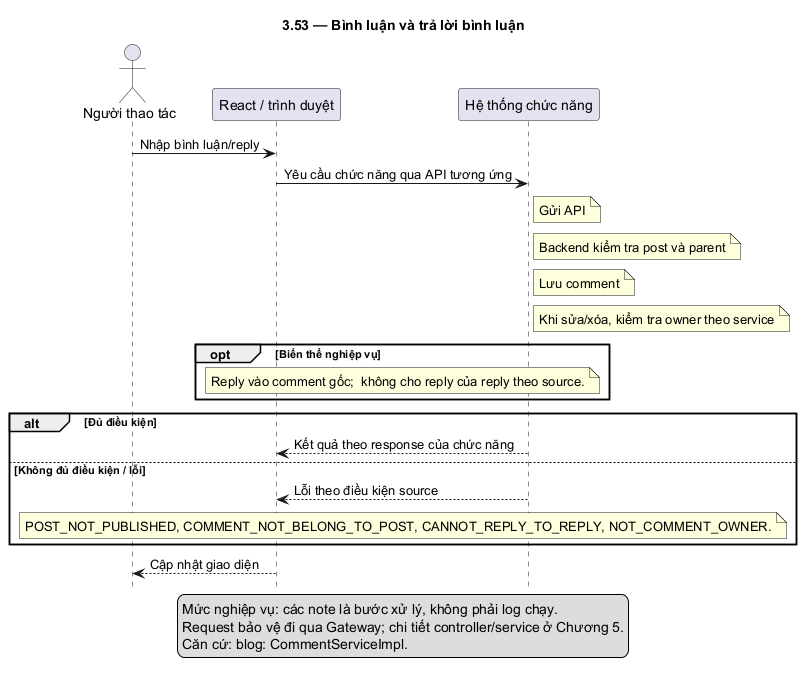

The diagram above was rendered by PlantUML. Its source (embedded in the PNG):
@startuml
skinparam defaultFontName DejaVu Sans
skinparam shadowing false
hide footbox
title 3.53 — Bình luận và trả lời bình luận
actor "Người thao tác" as U
participant "React / trình duyệt" as F
participant "Hệ thống chức năng" as B
U -> F: Nhập bình luận/reply
F -> B: Yêu cầu chức năng qua API tương ứng
note right of B: Gửi API
note right of B: Backend kiểm tra post và parent
note right of B: Lưu comment
note right of B: Khi sửa/xóa, kiểm tra owner theo service
opt Biến thể nghiệp vụ
note over F,B: Reply vào comment gốc;  không cho reply của reply theo source.
end
alt Đủ điều kiện
B --> F: Kết quả theo response của chức năng
else Không đủ điều kiện / lỗi
B --> F: Lỗi theo điều kiện source
note over F,B: POST_NOT_PUBLISHED, COMMENT_NOT_BELONG_TO_POST, CANNOT_REPLY_TO_REPLY, NOT_COMMENT_OWNER.
end
F --> U: Cập nhật giao diện
legend bottom
Mức nghiệp vụ: các note là bước xử lý, không phải log chạy.
Request bảo vệ đi qua Gateway; chi tiết controller/service ở Chương 5.
Căn cứ: blog: CommentServiceImpl.
endlegend
@enduml